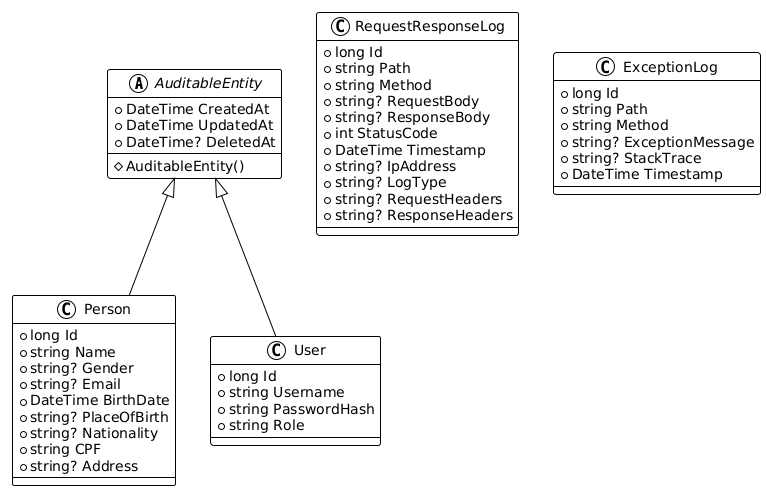

The diagram above was rendered by PlantUML. Its source (embedded in the PNG):
@startuml
!theme plain

abstract class AuditableEntity {
  + DateTime CreatedAt
  + DateTime UpdatedAt
  + DateTime? DeletedAt
  # AuditableEntity()
}

class Person {
  + long Id
  + string Name
  + string? Gender
  + string? Email
  + DateTime BirthDate
  + string? PlaceOfBirth
  + string? Nationality
  + string CPF
  + string? Address
}

class User {
  + long Id
  + string Username
  + string PasswordHash
  + string Role
}

class RequestResponseLog {
  + long Id
  + string Path
  + string Method
  + string? RequestBody
  + string? ResponseBody
  + int StatusCode
  + DateTime Timestamp
  + string? IpAddress
  + string? LogType
  + string? RequestHeaders
  + string? ResponseHeaders
}

class ExceptionLog {
  + long Id
  + string Path
  + string Method
  + string? ExceptionMessage
  + string? StackTrace
  + DateTime Timestamp
}

AuditableEntity <|-- Person
AuditableEntity <|-- User
@enduml